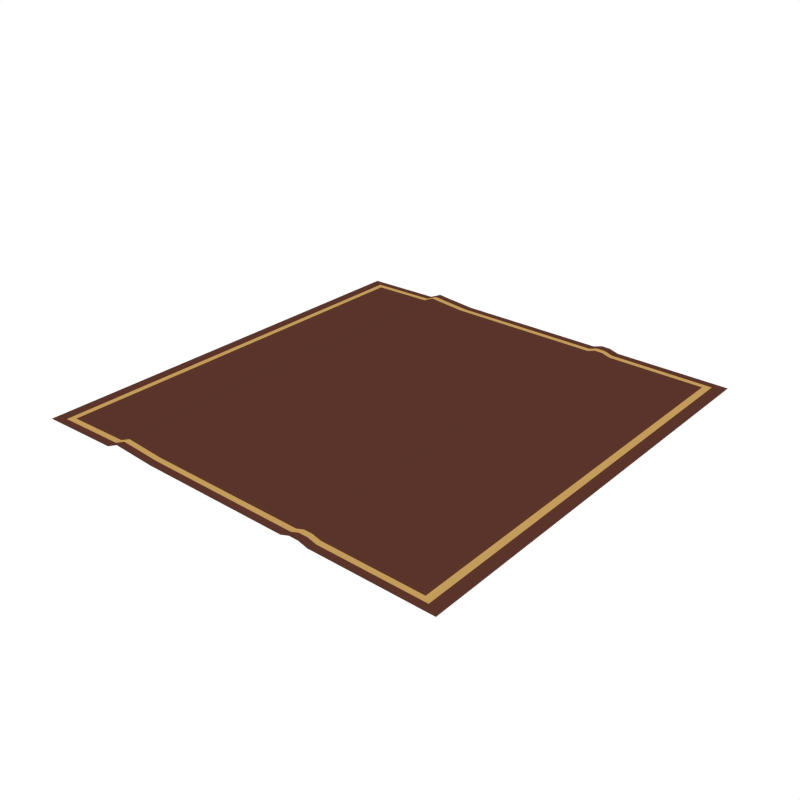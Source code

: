 # Source: Carpet_2.blend  (saved by Blender 2.79.0; exported with 4.5.12 LTS)
import bpy
from mathutils import Matrix  # noqa: F401  (used for matrix-valued properties, if any)

bpy.ops.wm.read_factory_settings(use_empty=True)
scene = bpy.context.scene
scene.name = 'Scene'

# ---- collections
col_collection_1 = bpy.data.collections.new('Collection 1'); scene.collection.children.link(col_collection_1)

# ---- materials (node trees are filled in below, after node groups)
mat_darkred = bpy.data.materials.new('DarkRed')
mat_darkred.alpha_threshold = 0.0
mat_darkred.diffuse_color = (0.1025, 0.03488, 0.02317, 1.0)
mat_darkred.roughness = 0.5
mat_lightorange = bpy.data.materials.new('LightOrange')
mat_lightorange.alpha_threshold = 0.0
mat_lightorange.diffuse_color = (0.5488, 0.3292, 0.1052, 1.0)
mat_lightorange.roughness = 0.5

# ---- node groups
ng_auto_smooth = bpy.data.node_groups.new('Auto Smooth', 'GeometryNodeTree')
_s = ng_auto_smooth.interface.new_socket(name='Geometry', in_out='OUTPUT', socket_type='NodeSocketGeometry')
_s = ng_auto_smooth.interface.new_socket(name='Geometry', in_out='INPUT', socket_type='NodeSocketGeometry')
_s = ng_auto_smooth.interface.new_socket(name='Angle', in_out='INPUT', socket_type='NodeSocketFloat')
_s.subtype = 'ANGLE'
_s.min_value = 0.0
_s.max_value = 3.142
ng_auto_smooth.is_modifier = True
_N = ng_auto_smooth.nodes; _L = ng_auto_smooth.links
n0 = _N.new('NodeGroupOutput'); n0.name = 'Group Output'; n0.location = (480, -100)
n1 = _N.new('NodeGroupInput'); n1.name = 'Group Input'; n1.location = (-420, -300)
n2 = _N.new('NodeGroupInput'); n2.name = 'Group Input.001'; n2.location = (-60, -100)
n3 = _N.new('GeometryNodeSetShadeSmooth'); n3.name = 'Set Shade Smooth'; n3.location = (120, -100)
n3.domain = 'EDGE'
n4 = _N.new('GeometryNodeSetShadeSmooth'); n4.name = 'Set Shade Smooth.001'; n4.location = (300, -100)
n5 = _N.new('GeometryNodeInputMeshEdgeAngle'); n5.name = 'Edge Angle'; n5.location = (-420, -220)
n6 = _N.new('GeometryNodeInputEdgeSmooth'); n6.name = 'Is Edge Smooth'; n6.location = (-60, -160)
n7 = _N.new('GeometryNodeInputShadeSmooth'); n7.name = 'Is Face Smooth'; n7.location = (-240, -340)
n8 = _N.new('FunctionNodeBooleanMath'); n8.name = 'Boolean Math'; n8.location = (-60, -220)
n9 = _N.new('FunctionNodeCompare'); n9.name = 'Compare'; n9.location = (-240, -180)
n9.operation = 'LESS_EQUAL'
_L.new(n5.outputs[0], n9.inputs[0])
_L.new(n4.outputs[0], n0.inputs[0])
_L.new(n1.outputs[1], n9.inputs[1])
_L.new(n9.outputs[0], n8.inputs[0])
_L.new(n7.outputs[0], n8.inputs[1])
_L.new(n2.outputs[0], n3.inputs[0])
_L.new(n6.outputs[0], n3.inputs[1])
_L.new(n3.outputs[0], n4.inputs[0])
_L.new(n8.outputs[0], n3.inputs[2])
n0.is_active_output = True

# ---- material node trees

# ---- world
world_world = bpy.data.worlds.new('World'); scene.world = world_world
world_world.color = (1.0, 1.0, 1.0)
world_world.use_sun_shadow = False
world_world.sun_shadow_jitter_overblur = 0.0
world_world.cycles.sampling_method = 'NONE'
world_world.cycles.sample_map_resolution = 256

# ---- meshes
me_plane_007 = bpy.data.meshes.new('Plane.007')
me_plane_007.from_pydata([(-1.336, 1.44, 0.0), (-1.336, -1.513, 0.0), (1.498, 1.425, 0.0), (1.498, -1.528, 0.0), (-0.8907, 1.447, 0.0), (-0.8907, -1.505, 0.0), (0.783, -1.512, 0.0), (0.783, 1.44, 0.0), (-0.5466, 1.462, 0.0), (-0.5466, -1.491, 0.0), (-0.8126, 1.451, 0.03327), (-0.8126, -1.501, 0.03327), (-0.7448, -1.497, 0.02343), (-0.7448, 1.455, 0.02343), (0.6049, -1.513, 0.0), (0.6049, 1.44, 0.0), (0.6636, -1.513, 0.01917), (0.6636, 1.44, 0.01917), (0.7233, -1.512, 0.01765), (0.7233, 1.44, 0.01765), (-1.377, 1.478, -0.0003575), (-1.377, -1.554, -0.0003575), (1.548, 1.464, -0.0003575), (1.548, -1.567, -0.0003575), (-0.8907, 1.486, -0.0003575), (-0.8907, -1.546, -0.0003575), (0.7883, -1.551, -0.0003575), (0.7813, 1.48, -0.0003575), (-0.5321, 1.501, -0.0003575), (-0.5321, -1.53, -0.0003575), (-0.8093, 1.49, 0.03431), (-0.8093, -1.542, 0.03431), (-0.7386, -1.537, 0.02406), (-0.7386, 1.494, 0.02406), (0.6027, -1.552, -0.0003575), (0.5957, 1.48, -0.0003575), (0.6639, -1.552, 0.01961), (0.6569, 1.48, 0.01961), (0.7261, -1.551, 0.01804), (0.7191, 1.48, 0.01804), (-1.456, 1.533, -0.0008666), (-1.456, -1.612, -0.0008666), (1.637, 1.521, -0.0008666), (1.637, -1.624, -0.0008666), (-0.8962, 1.541, -0.0008666), (-0.8929, -1.604, -0.0008666), (0.7774, -1.607, -0.0008666), (0.7937, 1.538, -0.0008666), (-0.5171, 1.558, -0.0008666), (-0.5137, -1.587, -0.0008666), (-0.8103, 1.546, 0.03579), (-0.8069, -1.599, 0.03579), (-0.7321, -1.595, 0.02495), (-0.7355, 1.55, 0.02495), (0.5812, -1.607, -0.0008666), (0.5975, 1.538, -0.0008666), (0.6458, -1.607, 0.02025), (0.6622, 1.538, 0.02025), (0.7116, -1.607, 0.01858), (0.728, 1.538, 0.01858)], [], [(7, 6, 3, 2), (0, 1, 5, 4), (19, 18, 6, 7), (8, 15, 35, 28), (4, 5, 11, 10), (10, 11, 12, 13), (13, 12, 9, 8), (15, 14, 16, 17), (17, 16, 18, 19), (7, 2, 22, 27), (15, 17, 37, 35), (1, 0, 20, 21), (11, 5, 25, 31), (3, 6, 26, 23), (14, 9, 29, 34), (16, 14, 34, 36), (2, 3, 23, 22), (12, 11, 31, 32), (28, 35, 55, 48), (17, 19, 39, 37), (4, 10, 30, 24), (5, 1, 21, 25), (9, 12, 32, 29), (18, 16, 36, 38), (13, 8, 28, 33), (19, 7, 27, 39), (6, 18, 38, 26), (0, 4, 24, 20), (10, 13, 33, 30), (29, 32, 52, 49), (27, 22, 42, 47), (20, 24, 44, 40), (33, 28, 48, 53), (29, 49, 54, 34), (21, 20, 40, 41), (23, 26, 46, 43), (35, 37, 57, 55), (22, 23, 43, 42), (36, 34, 54, 56), (30, 33, 53, 50), (24, 30, 50, 44), (37, 39, 59, 57), (31, 25, 45, 51), (25, 21, 41, 45), (38, 36, 56, 58), (32, 31, 51, 52), (26, 38, 58, 46), (39, 27, 47, 59), (9, 14, 15, 8)])
me_plane_007.polygons.foreach_set('use_smooth', [True] * 49)
me_plane_007.polygons.foreach_set('material_index', [0, 0, 0, 1, 0, 0, 0, 0, 0, 1, 1, 1, 1, 1, 1, 1, 1, 1, 0, 1, 1, 1, 1, 1, 1, 1, 1, 1, 1, 0, 0, 0, 0, 0, 0, 0, 0, 0, 0, 0, 0, 0, 0, 0, 0, 0, 0, 0, 0])
me_plane_007.materials.append(mat_darkred)
me_plane_007.materials.append(mat_lightorange)
me_plane_007.use_remesh_preserve_volume = False
me_plane_007.use_remesh_preserve_attributes = False
me_plane_007.use_mirror_vertex_groups = False
me_plane_007.update()

# ---- objects
ob_carpet_2 = bpy.data.objects.new('Carpet_2', me_plane_007)

# ---- transforms, parenting, visibility, modifiers, constraints
ob_carpet_2.location = (0.0, 0.0, 0.0)
ob_carpet_2.lineart.crease_threshold = 0.0
_m = ob_carpet_2.modifiers.new('Auto Smooth', 'NODES')
_m.node_group = ng_auto_smooth
_gi = [s.identifier for s in ng_auto_smooth.interface.items_tree if s.item_type == 'SOCKET' and s.in_out == 'INPUT']
_m[_gi[1]] = 0.6388  # Angle

# ---- collection membership
col_collection_1.objects.link(ob_carpet_2)

# ---- scene / render settings (as saved in the file)
scene.frame_start = 1; scene.frame_end = 250; scene.frame_set(0)
scene.render.engine = 'CYCLES'
scene.render.resolution_x = 1000
scene.render.resolution_y = 1000
scene.render.dither_intensity = 0.0
scene.cycles.samples = 200
scene.cycles.sampling_pattern = 'TABULATED_SOBOL'
scene.cycles.light_sampling_threshold = 0.0
scene.cycles.use_adaptive_sampling = False
scene.cycles.use_light_tree = False
scene.cycles.caustics_reflective = False
scene.cycles.caustics_refractive = False
scene.cycles.blur_glossy = 0.0
scene.cycles.max_bounces = 2
scene.cycles.pixel_filter_type = 'GAUSSIAN'
scene.cycles.sample_clamp_indirect = 0.0
scene.view_settings.view_transform = 'Standard'
bpy.context.view_layer.update()

# ---- added for rendering (the .blend has no active camera): camera
cam_auto = bpy.data.cameras.new('AutoCamera')
cam_auto.lens = 50.0
cam_auto.sensor_width = 36.0
cam_auto.clip_end = 1000.0
ob_auto_camera = bpy.data.objects.new('AutoCamera', cam_auto)
scene.collection.objects.link(ob_auto_camera)
ob_auto_camera.location = (4.19638, -4.95995, 3.30197)
ob_auto_camera.rotation_euler = (1.09748, -7.21219e-08, 0.694738)
scene.camera = ob_auto_camera
bpy.context.view_layer.update()
